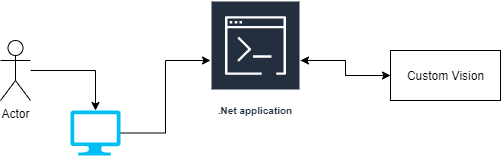

The diagram above was exported from draw.io. Its source (the exported page's mxGraphModel, read from the mxfile embedded in the PNG):
<mxGraphModel dx="1038" dy="580" grid="1" gridSize="10" guides="1" tooltips="1" connect="1" arrows="1" fold="1" page="1" pageScale="1" pageWidth="827" pageHeight="1169" math="0" shadow="0">
  <root>
    <mxCell id="0" />
    <mxCell id="1" parent="0" />
    <mxCell id="EcVpiHTLul6Sfnj42uIx-5" style="edgeStyle=orthogonalEdgeStyle;rounded=0;orthogonalLoop=1;jettySize=auto;html=1;" edge="1" parent="1" source="EcVpiHTLul6Sfnj42uIx-1" target="EcVpiHTLul6Sfnj42uIx-9">
      <mxGeometry relative="1" as="geometry">
        <mxPoint x="230" y="230.89999999999998" as="targetPoint" />
      </mxGeometry>
    </mxCell>
    <mxCell id="EcVpiHTLul6Sfnj42uIx-1" value="Actor" style="shape=umlActor;verticalLabelPosition=bottom;verticalAlign=top;html=1;outlineConnect=0;" vertex="1" parent="1">
      <mxGeometry x="110" y="200" width="30" height="60" as="geometry" />
    </mxCell>
    <mxCell id="EcVpiHTLul6Sfnj42uIx-14" style="edgeStyle=orthogonalEdgeStyle;rounded=0;orthogonalLoop=1;jettySize=auto;html=1;" edge="1" parent="1" source="EcVpiHTLul6Sfnj42uIx-6" target="EcVpiHTLul6Sfnj42uIx-7">
      <mxGeometry relative="1" as="geometry" />
    </mxCell>
    <mxCell id="EcVpiHTLul6Sfnj42uIx-6" value="Custom Vision" style="html=1;" vertex="1" parent="1">
      <mxGeometry x="500" y="210" width="110" height="50" as="geometry" />
    </mxCell>
    <mxCell id="EcVpiHTLul6Sfnj42uIx-13" style="edgeStyle=orthogonalEdgeStyle;rounded=0;orthogonalLoop=1;jettySize=auto;html=1;entryX=0;entryY=0.5;entryDx=0;entryDy=0;" edge="1" parent="1" source="EcVpiHTLul6Sfnj42uIx-7" target="EcVpiHTLul6Sfnj42uIx-6">
      <mxGeometry relative="1" as="geometry" />
    </mxCell>
    <mxCell id="EcVpiHTLul6Sfnj42uIx-7" value=".Net application" style="outlineConnect=0;fontColor=#232F3E;gradientColor=none;strokeColor=#ffffff;fillColor=#232F3E;dashed=0;verticalLabelPosition=middle;verticalAlign=bottom;align=center;html=1;whiteSpace=wrap;fontSize=10;fontStyle=1;spacing=3;shape=mxgraph.aws4.productIcon;prIcon=mxgraph.aws4.command_line_interface;" vertex="1" parent="1">
      <mxGeometry x="320" y="160" width="90" height="120" as="geometry" />
    </mxCell>
    <mxCell id="EcVpiHTLul6Sfnj42uIx-12" style="edgeStyle=orthogonalEdgeStyle;rounded=0;orthogonalLoop=1;jettySize=auto;html=1;" edge="1" parent="1" source="EcVpiHTLul6Sfnj42uIx-9" target="EcVpiHTLul6Sfnj42uIx-7">
      <mxGeometry relative="1" as="geometry" />
    </mxCell>
    <mxCell id="EcVpiHTLul6Sfnj42uIx-9" value="" style="verticalLabelPosition=bottom;html=1;verticalAlign=top;align=center;strokeColor=none;fillColor=#00BEF2;shape=mxgraph.azure.computer;pointerEvents=1;" vertex="1" parent="1">
      <mxGeometry x="180" y="270" width="50" height="45" as="geometry" />
    </mxCell>
  </root>
</mxGraphModel>